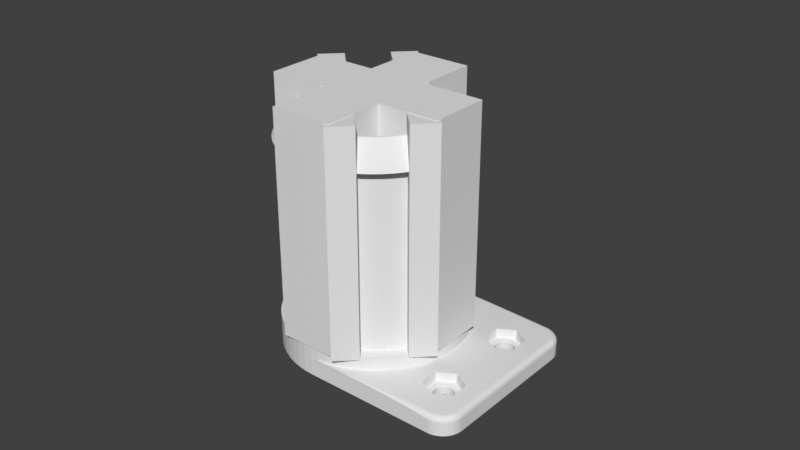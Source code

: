 # Source: filament-holder-v2-6.blend  (saved by Blender 2.79.0; exported with 4.5.12 LTS)
import bpy
from mathutils import Matrix  # noqa: F401  (used for matrix-valued properties, if any)

bpy.ops.wm.read_factory_settings(use_empty=True)
scene = bpy.context.scene
scene.name = 'Scene'

# ---- collections
col_collection_1 = bpy.data.collections.new('Collection 1'); scene.collection.children.link(col_collection_1)

# ---- world
world_world = bpy.data.worlds.new('World'); scene.world = world_world
world_world.color = (0.05088, 0.05088, 0.05088)
world_world.use_sun_shadow = False
world_world.sun_shadow_jitter_overblur = 0.0
world_world.cycles.sampling_method = 'MANUAL'

# ---- meshes
me_temp_001 = bpy.data.meshes.new('Temp.001')
me_temp_001.from_pydata([(0.01532, 0.0295, 0.01), (0.01532, 0.0295, 0.08185), (0.01532, -0.0295, 0.08185), (0.01532, -0.0295, 0.01), (0.007, -0.0295, 0.08185), (0.007, -0.0295, 0.01), (0.007, 0.0295, 0.08185), (0.007, 0.0295, 0.01)], [], [(7, 6, 1, 0), (6, 7, 5, 4), (1, 6, 4, 2), (4, 5, 3, 2), (2, 3, 0, 1), (3, 5, 7, 0)])
me_temp_001.use_remesh_preserve_volume = False
me_temp_001.use_remesh_preserve_attributes = False
me_temp_001.use_mirror_vertex_groups = False
me_temp_001.update()
me_temp = bpy.data.meshes.new('Temp')
me_temp.from_pydata([(0.01532, 0.0295, 0.01), (0.01532, 0.0295, 0.08185), (0.01532, -0.0295, 0.08185), (0.01532, -0.0295, 0.01), (0.007, -0.0295, 0.08185), (0.007, -0.0295, 0.01), (0.007, 0.0295, 0.08185), (0.007, 0.0295, 0.01)], [], [(7, 6, 1, 0), (6, 7, 5, 4), (1, 6, 4, 2), (4, 5, 3, 2), (2, 3, 0, 1), (3, 5, 7, 0)])
me_temp.use_remesh_preserve_volume = False
me_temp.use_remesh_preserve_attributes = False
me_temp.use_mirror_vertex_groups = False
me_temp.update()
me_cube_003 = bpy.data.meshes.new('Cube.003')
me_cube_003.from_pydata([(-0.01, -0.03, 0.01), (-0.01, -0.03, 0.08203), (-0.01, -0.01, 0.08203), (-0.01, -0.01, 0.01), (0.01, -0.01, 0.01), (0.01, -0.03, 0.01), (0.01, -0.03, 0.08203), (0.01, -0.01, 0.08203), (-0.01, 0.01, 0.08203), (-0.01, 0.03, 0.08203), (-0.01, 0.03, 0.01), (-0.01, 0.01, 0.01), (0.01, 0.03, 0.08203), (0.01, 0.01, 0.08203), (0.01, 0.03, 0.01), (0.01, 0.01, 0.01), (-0.03, 0.01, 0.01), (-0.03, 0.01, 0.08203), (-0.03, -0.01, 0.01), (-0.03, -0.01, 0.08203), (0.03, 0.01, 0.08203), (0.03, 0.01, 0.01), (0.03, -0.01, 0.08203), (0.03, -0.01, 0.01)], [], [(0, 1, 2, 3), (4, 5, 0, 3), (5, 6, 1, 0), (2, 1, 6, 7), (7, 6, 5, 4), (8, 9, 10, 11), (12, 9, 8, 13), (10, 9, 12, 14), (10, 14, 15, 11), (14, 12, 13, 15), (15, 4, 3, 11), (8, 2, 7, 13), (16, 17, 8, 11), (3, 18, 16, 11), (18, 19, 17, 16), (8, 17, 19, 2), (2, 19, 18, 3), (13, 20, 21, 15), (22, 20, 13, 7), (21, 20, 22, 23), (21, 23, 4, 15), (23, 22, 7, 4)])
me_cube_003.use_remesh_preserve_volume = False
me_cube_003.use_remesh_preserve_attributes = False
me_cube_003.use_mirror_vertex_groups = False
me_cube_003.update()
me_cylinder = bpy.data.meshes.new('Cylinder')
me_cylinder.from_pydata([(0.0, 0.0, -0.037), (-0.002892, 0.02936, -0.037), (0.0, 0.0295, -0.037), (-2.368e-08, -0.0295, -0.037), (-0.005755, 0.02893, -0.037), (-0.002892, 0.02936, -0.027), (0.0, 0.0295, -0.027), (0.0, 0.0295, -0.031), (0.03503, -0.0141, -0.037), (0.03496, -0.0144, -0.037), (0.03491, -0.0147, -0.037), (0.0349, -0.015, -0.037), (0.0349, 0.015, -0.037), (0.03491, 0.0147, -0.037), (0.03496, 0.0144, -0.037), (0.03503, 0.0141, -0.037), (0.03514, 0.01381, -0.037), (0.03527, 0.01354, -0.037), (0.03542, 0.01328, -0.037), (0.0356, 0.01303, -0.037), (0.03581, 0.01281, -0.037), (0.03603, 0.0126, -0.037), (0.03628, 0.01242, -0.037), (0.03654, 0.01227, -0.037), (0.03681, 0.01214, -0.037), (0.0371, 0.01203, -0.037), (0.0374, 0.01196, -0.037), (0.0377, 0.01191, -0.037), (0.038, 0.0119, -0.037), (0.0383, 0.01191, -0.037), (0.0386, 0.01196, -0.037), (0.0389, 0.01203, -0.037), (0.03919, 0.01214, -0.037), (0.03946, 0.01227, -0.037), (0.03972, 0.01242, -0.037), (0.03997, 0.0126, -0.037), (0.04019, 0.01281, -0.037), (0.0404, 0.01303, -0.037), (0.04058, 0.01328, -0.037), (0.04073, 0.01354, -0.037), (0.04086, 0.01381, -0.037), (0.04097, 0.0141, -0.037), (0.04104, 0.0144, -0.037), (0.04109, 0.0147, -0.037), (0.05027, 0.02266, -0.037), (0.05027, -0.02266, -0.037), (0.05023, -0.02333, -0.037), (0.05013, -0.02399, -0.037), (0.04997, -0.02464, -0.037), (0.04975, -0.02528, -0.037), (0.04946, -0.02588, -0.037), (0.04911, -0.02646, -0.037), (0.04109, -0.0147, -0.037), (0.04104, -0.0144, -0.037), (0.04097, -0.0141, -0.037), (0.04086, -0.01381, -0.037), (0.04073, -0.01354, -0.037), (0.04058, -0.01328, -0.037), (0.0404, -0.01303, -0.037), (0.04019, -0.01281, -0.037), (0.03997, -0.0126, -0.037), (0.03972, -0.01242, -0.037), (0.03946, -0.01227, -0.037), (0.03919, -0.01214, -0.037), (0.0389, -0.01203, -0.037), (0.0386, -0.01196, -0.037), (0.0383, -0.01191, -0.037), (0.038, -0.0119, -0.037), (0.0377, -0.01191, -0.037), (0.0374, -0.01196, -0.037), (0.0371, -0.01203, -0.037), (0.03681, -0.01214, -0.037), (0.03654, -0.01227, -0.037), (0.03628, -0.01242, -0.037), (0.03603, -0.0126, -0.037), (0.03581, -0.01281, -0.037), (0.0356, -0.01303, -0.037), (0.03542, -0.01328, -0.037), (0.03527, -0.01354, -0.037), (0.03514, -0.01381, -0.037), (0.03491, -0.0153, -0.037), (0.03496, -0.0156, -0.037), (0.03503, -0.0159, -0.037), (0.03514, -0.01619, -0.037), (0.03527, -0.01646, -0.037), (0.03542, -0.01672, -0.037), (0.0356, -0.01697, -0.037), (0.03581, -0.01719, -0.037), (0.03603, -0.0174, -0.037), (0.03628, -0.01758, -0.037), (0.03654, -0.01773, -0.037), (0.03681, -0.01786, -0.037), (0.0371, -0.01797, -0.037), (0.0374, -0.01804, -0.037), (0.0377, -0.01809, -0.037), (0.038, -0.0181, -0.037), (0.0383, -0.01809, -0.037), (0.0386, -0.01804, -0.037), (0.0389, -0.01797, -0.037), (0.03919, -0.01786, -0.037), (0.03946, -0.01773, -0.037), (0.03972, -0.01758, -0.037), (0.03997, -0.0174, -0.037), (0.04019, -0.01719, -0.037), (0.0404, -0.01697, -0.037), (0.04058, -0.01672, -0.037), (0.04073, -0.01646, -0.037), (0.04086, -0.01619, -0.037), (0.04097, -0.0159, -0.037), (0.04104, -0.0156, -0.037), (0.04109, -0.0153, -0.037), (0.0411, -0.015, -0.037), (0.04871, -0.027, -0.037), (0.04826, -0.0275, -0.037), (0.04776, -0.02795, -0.037), (0.04723, -0.02835, -0.037), (0.04665, -0.02869, -0.037), (0.04604, -0.02898, -0.037), (0.04541, -0.02921, -0.037), (0.04476, -0.02937, -0.037), (0.0441, -0.02947, -0.037), (0.04342, -0.0295, -0.037), (-0.002892, -0.02936, -0.037), (-0.008563, 0.02823, -0.037), (-0.005755, 0.02893, -0.027), (0.008313, 0.0295, -0.031), (0.01916, 0.0295, -0.03108), (0.02895, 0.0295, -0.03133), (0.03672, 0.0295, -0.03171), (0.04171, 0.0295, -0.03219), (0.04342, 0.0295, -0.03272), (0.04342, 0.0295, -0.037), (0.002892, 0.02936, -0.027), (0.002892, 0.02936, -0.031), (0.03527, 0.01646, -0.037), (0.03514, 0.01619, -0.037), (0.03503, 0.0159, -0.037), (0.03496, 0.0156, -0.037), (0.03491, 0.0153, -0.037), (0.0441, 0.02947, -0.037), (0.04476, 0.02937, -0.037), (0.04541, 0.02921, -0.037), (0.04604, 0.02898, -0.037), (0.04665, 0.02869, -0.037), (0.04723, 0.02835, -0.037), (0.04776, 0.02795, -0.037), (0.04826, 0.0275, -0.037), (0.04871, 0.027, -0.037), (0.04911, 0.02646, -0.037), (0.04946, 0.02588, -0.037), (0.04975, 0.02528, -0.037), (0.04997, 0.02464, -0.037), (0.05013, 0.02399, -0.037), (0.05023, 0.02333, -0.037), (0.0411, 0.015, -0.037), (0.04109, 0.0153, -0.037), (0.04104, 0.0156, -0.037), (0.04097, 0.0159, -0.037), (0.04086, 0.01619, -0.037), (0.04073, 0.01646, -0.037), (0.04058, 0.01672, -0.037), (0.0404, 0.01697, -0.037), (0.04019, 0.01719, -0.037), (0.03997, 0.0174, -0.037), (0.03972, 0.01758, -0.037), (0.03946, 0.01773, -0.037), (0.03919, 0.01786, -0.037), (0.0389, 0.01797, -0.037), (0.0386, 0.01804, -0.037), (0.0383, 0.01809, -0.037), (0.038, 0.0181, -0.037), (0.0377, 0.01809, -0.037), (0.0374, 0.01804, -0.037), (0.0371, 0.01797, -0.037), (0.03681, 0.01786, -0.037), (0.03654, 0.01773, -0.037), (0.03628, 0.01758, -0.037), (0.03603, 0.0174, -0.037), (0.03581, 0.01719, -0.037), (0.0356, 0.01697, -0.037), (0.03542, 0.01672, -0.037), (0.05027, 0.02266, -0.03272), (0.05027, -0.02266, -0.03272), (0.05023, -0.02333, -0.03272), (0.05013, -0.02399, -0.03272), (0.04997, -0.02464, -0.03272), (0.04975, -0.02528, -0.03272), (0.04946, -0.02588, -0.03272), (0.04911, -0.02646, -0.03272), (0.04871, -0.027, -0.03272), (0.04826, -0.0275, -0.03272), (0.04776, -0.02795, -0.03272), (0.04723, -0.02835, -0.03272), (0.04665, -0.02869, -0.03272), (0.04604, -0.02898, -0.03272), (0.04541, -0.02921, -0.03272), (0.04476, -0.02937, -0.03272), (0.0441, -0.02947, -0.03272), (0.04342, -0.0295, -0.03272), (0.04171, -0.0295, -0.03219), (0.03672, -0.0295, -0.03171), (0.02895, -0.0295, -0.03133), (0.01916, -0.0295, -0.03108), (0.008313, -0.0295, -0.031), (0.0, -0.0295, -0.031), (-0.005755, -0.02893, -0.037), (-2.368e-08, -0.0295, -0.027), (-0.002892, -0.02936, -0.027), (-0.01129, 0.02725, -0.037), (-0.008563, 0.02823, -0.027), (0.03266, -0.01192, -0.031), (0.038, -0.008833, -0.031), (0.04334, -0.01192, -0.031), (0.04334, -0.01808, -0.031), (0.038, -0.02117, -0.031), (0.04393, -0.02775, -0.031), (0.04442, -0.02768, -0.031), (0.04491, -0.02755, -0.031), (0.04538, -0.02739, -0.031), (0.04584, -0.02717, -0.031), (0.04627, -0.02691, -0.031), (0.04667, -0.02661, -0.031), (0.04704, -0.02628, -0.031), (0.04738, -0.0259, -0.031), (0.04768, -0.0255, -0.031), (0.04794, -0.02507, -0.031), (0.04815, -0.02462, -0.031), (0.04832, -0.02414, -0.031), (0.04844, -0.02366, -0.031), (0.04852, -0.02316, -0.031), (0.04854, -0.02262, -0.031), (0.04854, 0.02262, -0.031), (0.04852, 0.02316, -0.031), (0.04844, 0.02366, -0.031), (0.04832, 0.02414, -0.031), (0.04815, 0.02462, -0.031), (0.04794, 0.02507, -0.031), (0.04768, 0.0255, -0.031), (0.04738, 0.0259, -0.031), (0.04704, 0.02628, -0.031), (0.04667, 0.02661, -0.031), (0.04627, 0.02691, -0.031), (0.04584, 0.02717, -0.031), (0.04538, 0.02739, -0.031), (0.04491, 0.02755, -0.031), (0.04442, 0.02768, -0.031), (0.04393, 0.02775, -0.031), (0.005755, 0.02893, -0.031), (0.008563, 0.02823, -0.031), (0.01129, 0.02725, -0.031), (0.03266, 0.01808, -0.031), (0.038, 0.02117, -0.031), (0.04334, 0.01808, -0.031), (0.04334, 0.01192, -0.031), (0.038, 0.008833, -0.031), (0.02893, 0.005755, -0.031), (0.02936, 0.002892, -0.031), (0.0295, -4.806e-09, -0.031), (0.02936, -0.002892, -0.031), (0.02893, -0.005755, -0.031), (0.02823, -0.008563, -0.031), (0.02725, -0.01129, -0.031), (0.02602, -0.01391, -0.031), (0.03266, -0.01808, -0.031), (0.02453, -0.01639, -0.031), (0.0228, -0.01871, -0.031), (0.02086, -0.02086, -0.031), (0.01871, -0.0228, -0.031), (0.01639, -0.02453, -0.031), (0.01391, -0.02602, -0.031), (0.01129, -0.02725, -0.031), (0.008563, -0.02823, -0.031), (0.005755, -0.02893, -0.031), (0.002891, -0.02936, -0.031), (0.04398, 0.02828, -0.03108), (0.04403, 0.02876, -0.03133), (0.04406, 0.02914, -0.03171), (0.04409, 0.02938, -0.03219), (0.0441, 0.02947, -0.03272), (0.005755, 0.02893, -0.027), (0.03293, 0.01793, -0.034), (0.03293, 0.01207, -0.034), (0.038, 0.009142, -0.034), (0.04307, 0.01207, -0.034), (0.04307, 0.01793, -0.034), (0.04476, 0.02937, -0.03272), (0.04541, 0.02921, -0.03272), (0.04604, 0.02898, -0.03272), (0.04665, 0.02869, -0.03272), (0.04723, 0.02835, -0.03272), (0.04776, 0.02795, -0.03272), (0.04826, 0.0275, -0.03272), (0.04871, 0.027, -0.03272), (0.04911, 0.02646, -0.03272), (0.04946, 0.02588, -0.03272), (0.04975, 0.02528, -0.03272), (0.04997, 0.02464, -0.03272), (0.05013, 0.02399, -0.03272), (0.05023, 0.02333, -0.03272), (0.05018, 0.02266, -0.03219), (0.05018, -0.02266, -0.03219), (0.05015, -0.02332, -0.03219), (0.05005, -0.02398, -0.03219), (0.04989, -0.02462, -0.03219), (0.04967, -0.02524, -0.03219), (0.04938, -0.02584, -0.03219), (0.04904, -0.02641, -0.03219), (0.04865, -0.02695, -0.03219), (0.0482, -0.02744, -0.03219), (0.04771, -0.02788, -0.03219), (0.04718, -0.02828, -0.03219), (0.04661, -0.02862, -0.03219), (0.04601, -0.0289, -0.03219), (0.04539, -0.02912, -0.03219), (0.04474, -0.02929, -0.03219), (0.04409, -0.02938, -0.03219), (0.04406, -0.02914, -0.03171), (0.04403, -0.02876, -0.03133), (0.04398, -0.02828, -0.03108), (0.002891, -0.02936, -0.027), (-0.008563, -0.02823, -0.037), (-0.005755, -0.02893, -0.027), (-0.01391, 0.02602, -0.037), (-0.01129, 0.02725, -0.027), (0.03266, 0.01192, -0.031), (0.01391, 0.02602, -0.031), (0.01639, 0.02453, -0.031), (0.01871, 0.0228, -0.031), (0.02086, 0.02086, -0.031), (0.0228, 0.01871, -0.031), (0.02453, 0.01639, -0.031), (0.02602, 0.01391, -0.031), (0.02725, 0.01129, -0.031), (0.02823, 0.008563, -0.031), (0.02893, 0.005755, -0.027), (0.02936, 0.002892, -0.027), (0.0295, -4.806e-09, -0.027), (0.02936, -0.002892, -0.027), (0.02893, -0.005755, -0.027), (0.02823, -0.008563, -0.027), (0.02725, -0.01129, -0.027), (0.02602, -0.01391, -0.027), (0.02453, -0.01639, -0.027), (0.0228, -0.01871, -0.027), (0.02086, -0.02086, -0.027), (0.01871, -0.0228, -0.027), (0.01639, -0.02453, -0.027), (0.01391, -0.02602, -0.027), (0.01129, -0.02725, -0.027), (0.008563, -0.02823, -0.027), (0.005755, -0.02893, -0.027), (0.04453, -0.0282, -0.03108), (0.04506, -0.02806, -0.03108), (0.04559, -0.02788, -0.03108), (0.04609, -0.02764, -0.03108), (0.04656, -0.02736, -0.03108), (0.04701, -0.02703, -0.03108), (0.04742, -0.02665, -0.03108), (0.04779, -0.02624, -0.03108), (0.04812, -0.0258, -0.03108), (0.04841, -0.02532, -0.03108), (0.04864, -0.02482, -0.03108), (0.04883, -0.0243, -0.03108), (0.04897, -0.02376, -0.03108), (0.04905, -0.02321, -0.03108), (0.04908, -0.02263, -0.03108), (0.04908, 0.02263, -0.03108), (0.04905, 0.02321, -0.03108), (0.04897, 0.02376, -0.03108), (0.04883, 0.0243, -0.03108), (0.04864, 0.02482, -0.03108), (0.04841, 0.02532, -0.03108), (0.04812, 0.0258, -0.03108), (0.04779, 0.02624, -0.03108), (0.04742, 0.02665, -0.03108), (0.04701, 0.02703, -0.03108), (0.04656, 0.02736, -0.03108), (0.04609, 0.02764, -0.03108), (0.04559, 0.02788, -0.03108), (0.04506, 0.02806, -0.03108), (0.04453, 0.0282, -0.03108), (0.008563, 0.02823, -0.027), (0.01129, 0.02725, -0.027), (0.038, 0.02086, -0.034), (0.04462, 0.02867, -0.03133), (0.0447, 0.02905, -0.03171), (0.04474, 0.02929, -0.03219), (0.04539, 0.02912, -0.03219), (0.04601, 0.0289, -0.03219), (0.04661, 0.02862, -0.03219), (0.04718, 0.02828, -0.03219), (0.04771, 0.02788, -0.03219), (0.0482, 0.02744, -0.03219), (0.04865, 0.02695, -0.03219), (0.04904, 0.02641, -0.03219), (0.04938, 0.02584, -0.03219), (0.04967, 0.02524, -0.03219), (0.04989, 0.02462, -0.03219), (0.05005, 0.02398, -0.03219), (0.05015, 0.02332, -0.03219), (0.04994, 0.02265, -0.03171), (0.04994, -0.02265, -0.03171), (0.04884, -0.02628, -0.03171), (0.04846, -0.02679, -0.03171), (0.0447, -0.02905, -0.03171), (0.04462, -0.02867, -0.03133), (-0.01129, -0.02725, -0.037), (-0.008563, -0.02823, -0.027), (-0.01639, 0.02453, -0.037), (-0.01391, 0.02602, -0.027), (-0.009758, 0.02356, -0.027), (0.01391, 0.02602, -0.027), (0.01639, 0.02453, -0.027), (0.01871, 0.0228, -0.027), (0.02086, 0.02086, -0.027), (0.0228, 0.01871, -0.027), (0.02453, 0.01639, -0.027), (0.02602, 0.01391, -0.027), (0.02725, 0.01129, -0.027), (0.02823, 0.008563, -0.027), (0.02356, -0.009758, -0.027), (0.02249, -0.01202, -0.027), (0.0212, -0.01417, -0.027), (0.01971, -0.01618, -0.027), (0.01803, -0.01803, -0.027), (0.01618, -0.01971, -0.027), (0.01417, -0.0212, -0.027), (0.01202, -0.02249, -0.027), (0.009758, -0.02356, -0.027), (0.04731, -0.0274, -0.03133), (0.04776, -0.02699, -0.03133), (0.04816, -0.02655, -0.03133), (0.04956, -0.02264, -0.03133), (0.04956, 0.02264, -0.03133), (0.04929, 0.02444, -0.03133), (0.04909, 0.025, -0.03133), (0.04883, 0.02555, -0.03133), (0.04852, 0.02606, -0.03133), (0.009758, 0.02356, -0.027), (0.0452, 0.02852, -0.03133), (0.04532, 0.02889, -0.03171), (0.04917, 0.02573, -0.03171), (0.04991, -0.0233, -0.03171), (0.04981, -0.02393, -0.03171), (0.04966, -0.02455, -0.03171), (0.04944, -0.02515, -0.03171), (0.04917, -0.02573, -0.03171), (0.04803, -0.02726, -0.03171), (0.04756, -0.02769, -0.03171), (0.04704, -0.02807, -0.03171), (0.04649, -0.0284, -0.03171), (0.04592, -0.02867, -0.03171), (0.04532, -0.02889, -0.03171), (0.0452, -0.02852, -0.03133), (-0.01391, -0.02602, -0.037), (-0.01129, -0.02725, -0.027), (-0.01871, 0.0228, -0.037), (-0.01639, 0.02453, -0.027), (-0.01202, 0.02249, -0.027), (-0.009758, 0.02356, 0.031), (0.01202, 0.02249, -0.027), (0.01417, 0.0212, -0.027), (0.01618, 0.01971, -0.027), (0.01803, 0.01803, -0.027), (0.01971, 0.01618, -0.027), (0.0212, 0.01417, -0.027), (0.02249, 0.01202, -0.027), (0.02356, 0.009758, -0.027), (0.02356, -0.009758, 0.031), (0.02249, -0.01202, 0.031), (0.0212, -0.01417, 0.031), (0.01971, -0.01618, 0.031), (0.01803, -0.01803, 0.031), (0.01618, -0.01971, 0.031), (0.01417, -0.0212, 0.031), (0.01202, -0.02249, 0.031), (0.009758, -0.02356, 0.031), (0.04577, -0.02832, -0.03133), (0.04631, -0.02807, -0.03133), (0.04683, -0.02776, -0.03133), (0.04852, -0.02606, -0.03133), (0.04883, -0.02555, -0.03133), (0.04909, -0.025, -0.03133), (0.04929, -0.02444, -0.03133), (0.04944, -0.02385, -0.03133), (0.04953, -0.02326, -0.03133), (0.04953, 0.02326, -0.03133), (0.04944, 0.02385, -0.03133), (0.04816, 0.02655, -0.03133), (0.04776, 0.02699, -0.03133), (0.04731, 0.0274, -0.03133), (0.04683, 0.02776, -0.03133), (0.04631, 0.02807, -0.03133), (0.04577, 0.02832, -0.03133), (0.009758, 0.02356, 0.031), (0.04592, 0.02867, -0.03171), (0.04649, 0.0284, -0.03171), (0.04704, 0.02807, -0.03171), (0.04756, 0.02769, -0.03171), (0.04803, 0.02726, -0.03171), (0.04846, 0.02679, -0.03171), (0.04884, 0.02628, -0.03171), (0.04944, 0.02515, -0.03171), (0.04966, 0.02455, -0.03171), (0.04981, 0.02393, -0.03171), (0.04991, 0.0233, -0.03171), (-0.01639, -0.02453, -0.037), (-0.01391, -0.02602, -0.027), (-0.009758, -0.02356, -0.027), (-0.02086, 0.02086, -0.037), (-0.01871, 0.0228, -0.027), (-0.01417, 0.0212, -0.027), (-0.01202, 0.02249, 0.031), (-0.01129, 0.02725, 0.031), (0.01202, 0.02249, 0.031), (0.01417, 0.0212, 0.031), (0.01618, 0.01971, 0.031), (0.01803, 0.01803, 0.031), (0.01971, 0.01618, 0.031), (0.0212, 0.01417, 0.031), (0.02249, 0.01202, 0.031), (0.02356, 0.009758, 0.031), (0.02725, -0.01129, 0.031), (0.02602, -0.01391, 0.031), (0.02453, -0.01639, 0.031), (0.0228, -0.01871, 0.031), (0.02086, -0.02086, 0.031), (0.01871, -0.0228, 0.031), (0.01639, -0.02453, 0.031), (0.01391, -0.02602, 0.031), (0.01129, -0.02725, 0.031), (0.01129, 0.02725, 0.031), (-0.01871, -0.0228, -0.037), (-0.01639, -0.02453, -0.027), (-0.01202, -0.02249, -0.027), (-0.009758, -0.02356, 0.031), (-0.0228, 0.01871, -0.037), (-0.02086, 0.02086, -0.027), (-0.01618, 0.01971, -0.027), (-0.01417, 0.0212, 0.031), (-0.01391, 0.02602, 0.031), (-0.008985, 0.02169, 0.039), (0.01391, 0.02602, 0.031), (0.01639, 0.02453, 0.031), (0.01871, 0.0228, 0.031), (0.02086, 0.02086, 0.031), (0.0228, 0.01871, 0.031), (0.02453, 0.01639, 0.031), (0.02602, 0.01391, 0.031), (0.02725, 0.01129, 0.031), (0.02169, -0.008985, 0.039), (0.02071, -0.01107, 0.039), (0.01952, -0.01304, 0.039), (0.01815, -0.01489, 0.039), (0.0166, -0.0166, 0.039), (0.01489, -0.01815, 0.039), (0.01304, -0.01952, 0.039), (0.01107, -0.02071, 0.039), (0.008984, -0.02169, 0.039), (0.008984, 0.02169, 0.039), (0.0, 0.0, -0.027), (-0.02086, -0.02086, -0.037), (-0.01871, -0.0228, -0.027), (-0.01417, -0.0212, -0.027), (-0.01202, -0.02249, 0.031), (-0.01129, -0.02725, 0.031), (-0.02453, 0.01639, -0.037), (-0.0228, 0.01871, -0.027), (-0.01803, 0.01803, -0.027), (-0.01618, 0.01971, 0.031), (-0.01639, 0.02453, 0.031), (-0.01107, 0.02071, 0.039), (-0.00861, 0.02079, 0.039), (0.01107, 0.02071, 0.039), (0.01304, 0.01952, 0.039), (0.01489, 0.01815, 0.039), (0.0166, 0.0166, 0.039), (0.01815, 0.01489, 0.039), (0.01952, 0.01304, 0.039), (0.02071, 0.01107, 0.039), (0.02169, 0.008984, 0.039), (0.02079, -0.00861, 0.039), (0.01984, -0.01061, 0.039), (0.01871, -0.0125, 0.039), (0.01739, -0.01427, 0.039), (0.01591, -0.01591, 0.039), (0.01427, -0.01739, 0.039), (0.0125, -0.01871, 0.039), (0.01061, -0.01984, 0.039), (0.00861, -0.02079, 0.039), (0.00861, 0.02079, 0.039), (-0.0228, -0.01871, -0.037), (-0.02086, -0.02086, -0.027), (-0.01618, -0.01971, -0.027), (-0.01417, -0.0212, 0.031), (-0.01391, -0.02602, 0.031), (-0.008985, -0.02169, 0.039), (-0.02602, 0.01391, -0.037), (-0.02453, 0.01639, -0.027), (-0.01971, 0.01618, -0.027), (-0.01803, 0.01803, 0.031), (-0.01871, 0.0228, 0.031), (-0.01304, 0.01952, 0.039), (-0.01061, 0.01984, 0.039), (-0.00861, 0.02079, -0.027), (0.01061, 0.01984, 0.039), (0.0125, 0.01871, 0.039), (0.01427, 0.01739, 0.039), (0.01591, 0.01591, 0.039), (0.01739, 0.01427, 0.039), (0.01871, 0.0125, 0.039), (0.01984, 0.01061, 0.039), (0.02079, 0.00861, 0.039), (0.02079, -0.00861, -0.027), (0.01984, -0.01061, -0.027), (0.01871, -0.0125, -0.027), (0.01739, -0.01427, -0.027), (0.01591, -0.01591, -0.027), (0.01427, -0.01739, -0.027), (0.0125, -0.01871, -0.027), (0.01061, -0.01984, -0.027), (0.00861, -0.02079, -0.027), (0.00861, 0.02079, -0.027), (-0.02453, -0.01639, -0.037), (-0.0228, -0.01871, -0.027), (-0.01803, -0.01803, -0.027), (-0.01618, -0.01971, 0.031), (-0.01639, -0.02453, 0.031), (-0.01107, -0.02071, 0.039), (-0.00861, -0.02079, 0.039), (-0.02725, 0.01129, -0.037), (-0.02602, 0.01391, -0.027), (-0.0212, 0.01417, -0.027), (-0.01971, 0.01618, 0.031), (-0.02086, 0.02086, 0.031), (-0.01489, 0.01815, 0.039), (-0.0125, 0.01871, 0.039), (-0.01061, 0.01984, -0.027), (0.01061, 0.01984, -0.027), (0.0125, 0.01871, -0.027), (0.01427, 0.01739, -0.027), (0.01591, 0.01591, -0.027), (0.01739, 0.01427, -0.027), (0.01871, 0.0125, -0.027), (0.01984, 0.01061, -0.027), (0.02079, 0.00861, -0.027), (-0.02602, -0.01391, -0.037), (-0.02453, -0.01639, -0.027), (-0.01971, -0.01618, -0.027), (-0.01803, -0.01803, 0.031), (-0.01871, -0.0228, 0.031), (-0.01304, -0.01952, 0.039), (-0.01061, -0.01984, 0.039), (-0.00861, -0.02079, -0.027), (-0.02823, 0.008563, -0.037), (-0.02725, 0.01129, -0.027), (-0.02249, 0.01202, -0.027), (-0.0212, 0.01417, 0.031), (-0.0228, 0.01871, 0.031), (-0.0166, 0.0166, 0.039), (-0.01427, 0.01739, 0.039), (-0.0125, 0.01871, -0.027), (-0.02725, -0.01129, -0.037), (-0.02602, -0.01391, -0.027), (-0.0212, -0.01417, -0.027), (-0.01971, -0.01618, 0.031), (-0.02086, -0.02086, 0.031), (-0.01489, -0.01815, 0.039), (-0.0125, -0.01871, 0.039), (-0.01061, -0.01984, -0.027), (-0.02893, 0.005755, -0.037), (-0.02823, 0.008563, -0.027), (-0.02356, 0.009758, -0.027), (-0.02249, 0.01202, 0.031), (-0.02453, 0.01639, 0.031), (-0.01815, 0.01489, 0.039), (-0.01591, 0.01591, 0.039), (-0.01427, 0.01739, -0.027), (-0.02823, -0.008563, -0.037), (-0.02725, -0.01129, -0.027), (-0.02249, -0.01202, -0.027), (-0.0212, -0.01417, 0.031), (-0.0228, -0.01871, 0.031), (-0.0166, -0.0166, 0.039), (-0.01427, -0.01739, 0.039), (-0.0125, -0.01871, -0.027), (-0.02936, 0.002891, -0.037), (-0.02893, 0.005755, -0.027), (-0.02356, 0.009758, 0.031), (-0.02602, 0.01391, 0.031), (-0.01952, 0.01304, 0.039), (-0.01739, 0.01427, 0.039), (-0.01591, 0.01591, -0.027), (-0.02893, -0.005755, -0.037), (-0.02823, -0.008563, -0.027), (-0.02356, -0.009758, -0.027), (-0.02249, -0.01202, 0.031), (-0.02453, -0.01639, 0.031), (-0.01815, -0.01489, 0.039), (-0.01591, -0.01591, 0.039), (-0.01427, -0.01739, -0.027), (-0.0295, -1.371e-08, -0.037), (-0.02936, 0.002891, -0.027), (-0.02725, 0.01129, 0.031), (-0.02071, 0.01107, 0.039), (-0.01871, 0.0125, 0.039), (-0.01739, 0.01427, -0.027), (-0.02936, -0.002892, -0.037), (-0.02893, -0.005755, -0.027), (-0.02356, -0.009758, 0.031), (-0.02602, -0.01391, 0.031), (-0.01952, -0.01304, 0.039), (-0.01739, -0.01427, 0.039), (-0.01591, -0.01591, -0.027), (-0.0295, -1.371e-08, -0.027), (-0.02169, 0.008984, 0.039), (-0.01984, 0.01061, 0.039), (-0.01871, 0.0125, -0.027), (-0.02936, -0.002892, -0.027), (-0.02725, -0.01129, 0.031), (-0.02071, -0.01107, 0.039), (-0.01871, -0.0125, 0.039), (-0.01739, -0.01427, -0.027), (-0.02079, 0.00861, 0.039), (-0.01984, 0.01061, -0.027), (-0.02169, -0.008984, 0.039), (-0.01984, -0.01061, 0.039), (-0.01871, -0.0125, -0.027), (-0.02079, 0.00861, -0.027), (-0.02079, -0.00861, 0.039), (-0.01984, -0.01061, -0.027), (-0.02079, -0.00861, -0.027), (0.04307, -0.01207, -0.034), (0.038, -0.009142, -0.034), (0.03293, -0.01207, -0.034), (0.04307, -0.01793, -0.034), (0.03293, -0.01793, -0.034), (0.038, -0.02086, -0.034), (0.03832, -0.01172, -0.034), (0.0383, -0.01191, -0.0342), (0.038, -0.0119, -0.0342), (0.038, -0.0117, -0.034), (0.03768, -0.01172, -0.034), (0.0377, -0.01191, -0.0342), (0.0386, -0.01196, -0.0342), (0.03864, -0.01176, -0.034), (0.0389, -0.01203, -0.0342), (0.03896, -0.01184, -0.034), (0.03919, -0.01214, -0.0342), (0.03926, -0.01195, -0.034), (0.03946, -0.01227, -0.0342), (0.03956, -0.01209, -0.034), (0.03972, -0.01242, -0.0342), (0.03983, -0.01226, -0.034), (0.03997, -0.0126, -0.0342), (0.04009, -0.01245, -0.034), (0.04019, -0.01281, -0.0342), (0.04033, -0.01267, -0.034), (0.0404, -0.01303, -0.0342), (0.04055, -0.01291, -0.034), (0.04058, -0.01328, -0.0342), (0.04074, -0.01317, -0.034), (0.04068, -0.01345, -0.0342), (0.04086, -0.01335, -0.034), (0.03736, -0.01176, -0.034), (0.0374, -0.01196, -0.0342), (0.03532, -0.01345, -0.0342), (0.03514, -0.01335, -0.034), (0.03542, -0.01328, -0.0342), (0.03526, -0.01317, -0.034), (0.0356, -0.01303, -0.0342), (0.03545, -0.01291, -0.034), (0.03581, -0.01281, -0.0342), (0.03567, -0.01267, -0.034), (0.03603, -0.0126, -0.0342), (0.03591, -0.01245, -0.034), (0.03628, -0.01242, -0.0342), (0.03617, -0.01226, -0.034), (0.03654, -0.01227, -0.0342), (0.03644, -0.01209, -0.034), (0.03681, -0.01214, -0.0342), (0.03674, -0.01195, -0.034), (0.0371, -0.01203, -0.0342), (0.03704, -0.01184, -0.034), (0.04091, -0.01344, -0.034), (0.04073, -0.01354, -0.0342), (0.04086, -0.01381, -0.0342), (0.04105, -0.01374, -0.034), (0.04097, -0.0141, -0.0342), (0.04116, -0.01404, -0.034), (0.04104, -0.0144, -0.0342), (0.04124, -0.01436, -0.034), (0.04109, -0.0147, -0.0342), (0.04128, -0.01468, -0.034), (0.0411, -0.015, -0.0342), (0.0413, -0.015, -0.034), (0.04109, -0.0153, -0.0342), (0.04128, -0.01532, -0.034), (0.04104, -0.0156, -0.0342), (0.04124, -0.01564, -0.034), (0.04097, -0.0159, -0.0342), (0.04116, -0.01596, -0.034), (0.04086, -0.01619, -0.0342), (0.04105, -0.01626, -0.034), (0.04073, -0.01646, -0.0342), (0.04091, -0.01656, -0.034), (0.04068, -0.01655, -0.0342), (0.04086, -0.01665, -0.034), (0.03509, -0.01344, -0.034), (0.03527, -0.01354, -0.0342), (0.03532, -0.01655, -0.0342), (0.03514, -0.01665, -0.034), (0.03527, -0.01646, -0.0342), (0.03509, -0.01656, -0.034), (0.03514, -0.01619, -0.0342), (0.03495, -0.01626, -0.034), (0.03503, -0.0159, -0.0342), (0.03484, -0.01596, -0.034), (0.03496, -0.0156, -0.0342), (0.03476, -0.01564, -0.034), (0.03491, -0.0153, -0.0342), (0.03472, -0.01532, -0.034), (0.0349, -0.015, -0.0342), (0.0347, -0.015, -0.034), (0.03491, -0.0147, -0.0342), (0.03472, -0.01468, -0.034), (0.03496, -0.0144, -0.0342), (0.03476, -0.01436, -0.034), (0.03503, -0.0141, -0.0342), (0.03484, -0.01404, -0.034), (0.03514, -0.01381, -0.0342), (0.03495, -0.01374, -0.034), (0.04058, -0.01672, -0.0342), (0.04074, -0.01683, -0.034), (0.0404, -0.01697, -0.0342), (0.04055, -0.01709, -0.034), (0.04019, -0.01719, -0.0342), (0.04033, -0.01733, -0.034), (0.03997, -0.0174, -0.0342), (0.04009, -0.01755, -0.034), (0.03972, -0.01758, -0.0342), (0.03983, -0.01774, -0.034), (0.03946, -0.01773, -0.0342), (0.03956, -0.01791, -0.034), (0.03919, -0.01786, -0.0342), (0.03926, -0.01805, -0.034), (0.0389, -0.01797, -0.0342), (0.03896, -0.01816, -0.034), (0.0386, -0.01804, -0.0342), (0.03864, -0.01824, -0.034), (0.0383, -0.01809, -0.0342), (0.03832, -0.01828, -0.034), (0.038, -0.0181, -0.0342), (0.038, -0.0183, -0.034), (0.03526, -0.01683, -0.034), (0.03542, -0.01672, -0.0342), (0.0377, -0.01809, -0.0342), (0.03768, -0.01828, -0.034), (0.0374, -0.01804, -0.0342), (0.03736, -0.01824, -0.034), (0.0371, -0.01797, -0.0342), (0.03704, -0.01816, -0.034), (0.03681, -0.01786, -0.0342), (0.03674, -0.01805, -0.034), (0.03654, -0.01773, -0.0342), (0.03644, -0.01791, -0.034), (0.03628, -0.01758, -0.0342), (0.03617, -0.01774, -0.034), (0.03603, -0.0174, -0.0342), (0.03591, -0.01755, -0.034), (0.03581, -0.01719, -0.0342), (0.03567, -0.01733, -0.034), (0.0356, -0.01697, -0.0342), (0.03545, -0.01709, -0.034), (0.03509, 0.01344, -0.034), (0.03527, 0.01354, -0.0342), (0.03514, 0.01335, -0.034), (0.03532, 0.01345, -0.0342), (0.03526, 0.01317, -0.034), (0.03542, 0.01328, -0.0342), (0.03545, 0.01291, -0.034), (0.0356, 0.01303, -0.0342), (0.03567, 0.01267, -0.034), (0.03581, 0.01281, -0.0342), (0.03591, 0.01245, -0.034), (0.03603, 0.0126, -0.0342), (0.03617, 0.01226, -0.034), (0.03628, 0.01242, -0.0342), (0.03644, 0.01209, -0.034), (0.03654, 0.01227, -0.0342), (0.03674, 0.01195, -0.034), (0.03681, 0.01214, -0.0342), (0.03704, 0.01184, -0.034), (0.0371, 0.01203, -0.0342), (0.03736, 0.01176, -0.034), (0.0374, 0.01196, -0.0342), (0.03768, 0.01172, -0.034), (0.0377, 0.01191, -0.0342), (0.038, 0.0117, -0.034), (0.038, 0.0119, -0.0342), (0.03832, 0.01172, -0.034), (0.0383, 0.01191, -0.0342), (0.03864, 0.01176, -0.034), (0.0386, 0.01196, -0.0342), (0.03896, 0.01184, -0.034), (0.0389, 0.01203, -0.0342), (0.03926, 0.01195, -0.034), (0.03919, 0.01214, -0.0342), (0.03956, 0.01209, -0.034), (0.03946, 0.01227, -0.0342), (0.03983, 0.01226, -0.034), (0.03972, 0.01242, -0.0342), (0.04009, 0.01245, -0.034), (0.03997, 0.0126, -0.0342), (0.04033, 0.01267, -0.034), (0.04019, 0.01281, -0.0342), (0.04055, 0.01291, -0.034), (0.0404, 0.01303, -0.0342), (0.04074, 0.01317, -0.034), (0.04058, 0.01328, -0.0342), (0.04086, 0.01335, -0.034), (0.04068, 0.01345, -0.0342), (0.04091, 0.01344, -0.034), (0.04073, 0.01354, -0.0342), (0.04105, 0.01374, -0.034), (0.04086, 0.01381, -0.0342), (0.04116, 0.01404, -0.034), (0.04097, 0.0141, -0.0342), (0.04124, 0.01436, -0.034), (0.04104, 0.0144, -0.0342), (0.04128, 0.01468, -0.034), (0.04109, 0.0147, -0.0342), (0.0347, 0.015, -0.034), (0.0349, 0.015, -0.0342), (0.03472, 0.01468, -0.034), (0.03491, 0.0147, -0.0342), (0.03476, 0.01436, -0.034), (0.03496, 0.0144, -0.0342), (0.03484, 0.01404, -0.034), (0.03503, 0.0141, -0.0342), (0.03495, 0.01374, -0.034), (0.03514, 0.01381, -0.0342), (0.03491, 0.0153, -0.0342), (0.03472, 0.01532, -0.034), (0.03496, 0.0156, -0.0342), (0.03476, 0.01564, -0.034), (0.03503, 0.0159, -0.0342), (0.03484, 0.01596, -0.034), (0.03514, 0.01619, -0.0342), (0.03495, 0.01626, -0.034), (0.03527, 0.01646, -0.0342), (0.03509, 0.01656, -0.034), (0.03532, 0.01655, -0.0342), (0.03514, 0.01665, -0.034), (0.04068, 0.01655, -0.0342), (0.04086, 0.01665, -0.034), (0.04073, 0.01646, -0.0342), (0.04091, 0.01656, -0.034), (0.04086, 0.01619, -0.0342), (0.04105, 0.01626, -0.034), (0.04097, 0.0159, -0.0342), (0.04116, 0.01596, -0.034), (0.04104, 0.0156, -0.0342), (0.04124, 0.01564, -0.034), (0.04109, 0.0153, -0.0342), (0.04128, 0.01532, -0.034), (0.0411, 0.015, -0.0342), (0.0413, 0.015, -0.034), (0.03526, 0.01683, -0.034), (0.03542, 0.01672, -0.0342), (0.04074, 0.01683, -0.034), (0.04058, 0.01672, -0.0342), (0.04055, 0.01709, -0.034), (0.0404, 0.01697, -0.0342), (0.04033, 0.01733, -0.034), (0.04019, 0.01719, -0.0342), (0.04009, 0.01755, -0.034), (0.03997, 0.0174, -0.0342), (0.03983, 0.01774, -0.034), (0.03972, 0.01758, -0.0342), (0.03956, 0.01791, -0.034), (0.03946, 0.01773, -0.0342), (0.03926, 0.01805, -0.034), (0.03919, 0.01786, -0.0342), (0.03896, 0.01816, -0.034), (0.0389, 0.01797, -0.0342), (0.03864, 0.01824, -0.034), (0.0386, 0.01804, -0.0342), (0.03832, 0.01828, -0.034), (0.0383, 0.01809, -0.0342), (0.038, 0.0183, -0.034), (0.038, 0.0181, -0.0342), (0.03768, 0.01828, -0.034), (0.0377, 0.01809, -0.0342), (0.03736, 0.01824, -0.034), (0.0374, 0.01804, -0.0342), (0.03704, 0.01816, -0.034), (0.0371, 0.01797, -0.0342), (0.03674, 0.01805, -0.034), (0.03681, 0.01786, -0.0342), (0.03644, 0.01791, -0.034), (0.03654, 0.01773, -0.0342), (0.03617, 0.01774, -0.034), (0.03628, 0.01758, -0.0342), (0.03591, 0.01755, -0.034), (0.03603, 0.0174, -0.0342), (0.03567, 0.01733, -0.034), (0.03581, 0.01719, -0.0342), (0.03545, 0.01709, -0.034), (0.0356, 0.01697, -0.0342)], [], [(0, 1, 2), (3, 0, 2), (0, 4, 1), (2, 1, 5, 6, 7), (8, 9, 10, 11, 12, 13, 14, 15, 16, 17, 18, 19, 20, 21, 22, 23, 24, 25, 26, 27, 28, 29, 30, 31, 32, 33, 34, 35, 36, 37, 38, 39, 40, 41, 42, 43, 44, 45, 46, 47, 48, 49, 50, 51, 52, 53, 54, 55, 56, 57, 58, 59, 60, 61, 62, 63, 64, 65, 66, 67, 68, 69, 70, 71, 72, 73, 74, 75, 76, 77, 78, 79), (80, 81, 82, 83, 84, 85, 86, 87, 88, 89, 90, 91, 92, 93, 94, 95, 96, 97, 98, 99, 100, 101, 102, 103, 104, 105, 106, 107, 108, 109, 110, 111, 52, 51, 112, 113, 114, 115, 116, 117, 118, 119, 120, 121, 3, 2, 12, 11), (0, 3, 122), (0, 123, 4), (4, 124, 5, 1), (2, 7, 125, 126, 127, 128, 129, 130, 131), (7, 6, 132, 133), (876, 874, 940, 938, 936, 934, 932, 943, 945, 947, 949, 951, 953, 280, 281), (20, 19, 881, 883), (21, 20, 883, 885), (22, 21, 885, 887), (23, 22, 887, 889), (24, 23, 889, 891), (25, 24, 891, 893), (26, 25, 893, 895), (27, 26, 895, 897), (28, 27, 897, 899), (29, 28, 899, 901), (920, 918, 916, 914, 912, 910, 908, 906, 904, 902, 900, 898, 282, 283), (31, 30, 903, 905), (32, 31, 905, 907), (33, 32, 907, 909), (34, 33, 909, 911), (35, 34, 911, 913), (36, 35, 913, 915), (37, 36, 915, 917), (38, 37, 917, 919), (39, 38, 919, 921, 923), (955, 957, 959, 961, 963, 965, 967, 930, 928, 926, 924, 922, 920, 283, 284), (41, 40, 925, 927), (42, 41, 927, 929), (43, 42, 929, 931), (154, 43, 931, 966), (134, 135, 136, 137, 138, 12, 2, 131, 139, 140, 141, 142, 143, 144, 145, 146, 147, 148, 149, 150, 151, 152, 153, 44, 43, 154, 155, 156, 157, 158, 159, 160, 161, 162, 163, 164, 165, 166, 167, 168, 169, 170, 171, 172, 173, 174, 175, 176, 177, 178, 179, 180), (44, 181, 182, 45), (183, 46, 45, 182), (184, 47, 46, 183), (185, 48, 47, 184), (186, 49, 48, 185), (187, 50, 49, 186), (188, 51, 50, 187), (189, 112, 51, 188), (190, 113, 112, 189), (191, 114, 113, 190), (192, 115, 114, 191), (193, 116, 115, 192), (194, 117, 116, 193), (195, 118, 117, 194), (196, 119, 118, 195), (197, 120, 119, 196), (198, 121, 120, 197), (121, 198, 199, 200, 201, 202, 203, 204, 3), (14, 13, 935, 937), (15, 14, 937, 939), (16, 15, 939, 941), (138, 137, 944, 942), (18, 17, 875, 877, 879), (0, 122, 205), (3, 206, 207, 122), (0, 208, 123), (123, 209, 124, 4), (210, 211, 212, 213, 214, 215, 216, 217, 218, 219, 220, 221, 222, 223, 224, 225, 226, 227, 228, 229, 230, 231, 232, 233, 234, 235, 236, 237, 238, 239, 240, 241, 242, 243, 244, 245, 246, 125, 7, 133, 247, 248, 249, 250, 251, 252, 253, 254, 255, 256, 257, 258, 259, 260, 261, 262), (263, 210, 262, 264, 265, 266, 267, 268, 269, 270, 271, 272, 273, 204, 203, 215, 214), (125, 246, 274, 126), (126, 274, 275, 127), (127, 275, 276, 128), (128, 276, 277, 129), (129, 277, 278, 130), (278, 139, 131, 130), (133, 132, 279, 247), (898, 896, 894, 892, 890, 888, 886, 884, 882, 880, 878, 876, 281, 282), (19, 18, 879, 881), (30, 29, 901, 903), (40, 39, 923, 925), (12, 138, 942, 933), (953, 968, 1008, 1006, 1004, 1002, 1000, 998, 996, 994, 992, 990, 383, 280), (134, 180, 969, 952, 950), (135, 134, 950, 948), (136, 135, 948, 946), (137, 136, 946, 944), (13, 12, 933, 935), (285, 140, 139, 278), (286, 141, 140, 285), (287, 142, 141, 286), (288, 143, 142, 287), (289, 144, 143, 288), (290, 145, 144, 289), (291, 146, 145, 290), (292, 147, 146, 291), (293, 148, 147, 292), (294, 149, 148, 293), (295, 150, 149, 294), (296, 151, 150, 295), (297, 152, 151, 296), (298, 153, 152, 297), (181, 44, 153, 298), (180, 179, 1009, 969), (155, 154, 966, 964), (156, 155, 964, 962), (157, 156, 962, 960), (158, 157, 960, 958), (159, 158, 958, 956), (162, 161, 973, 975), (163, 162, 975, 977), (164, 163, 977, 979), (165, 164, 979, 981), (166, 165, 981, 983), (167, 166, 983, 985), (168, 167, 985, 987), (169, 168, 987, 989), (170, 169, 989, 991), (171, 170, 991, 993), (172, 171, 993, 995), (173, 172, 995, 997), (174, 173, 997, 999), (175, 174, 999, 1001), (176, 175, 1001, 1003), (177, 176, 1003, 1005), (178, 177, 1005, 1007), (179, 178, 1007, 1009), (161, 160, 971, 973), (299, 300, 182, 181), (183, 182, 300, 301), (184, 183, 301, 302), (185, 184, 302, 303), (186, 185, 303, 304), (187, 186, 304, 305), (305, 306, 188, 187), (306, 307, 189, 188), (190, 189, 307, 308), (191, 190, 308, 309), (192, 191, 309, 310), (193, 192, 310, 311), (194, 193, 311, 312), (195, 194, 312, 313), (196, 195, 313, 314), (197, 196, 314, 315), (315, 199, 198, 197), (316, 200, 199, 315), (317, 201, 200, 316), (318, 202, 201, 317), (215, 203, 202, 318), (273, 319, 206, 3, 204), (0, 205, 320), (122, 207, 321, 205), (672, 728, 723, 715, 703, 688), (0, 322, 208), (208, 323, 209, 123), (688, 673, 656, 672), (254, 253, 283, 282), (254, 324, 250, 249, 325, 326, 327, 328, 329, 330, 331, 332, 333, 255), (255, 334, 335, 256), (256, 335, 336, 257), (257, 336, 337, 258), (258, 337, 338, 259), (259, 338, 339, 260), (260, 339, 340, 261), (261, 340, 341, 262), (262, 341, 342, 264), (264, 342, 343, 265), (265, 343, 344, 266), (266, 344, 345, 267), (267, 345, 346, 268), (268, 346, 347, 269), (269, 347, 348, 270), (270, 348, 349, 271), (271, 349, 350, 272), (272, 350, 319, 273), (216, 215, 318, 351), (217, 216, 351, 352), (218, 217, 352, 353), (219, 218, 353, 354), (220, 219, 354, 355), (221, 220, 355, 356), (222, 221, 356, 357), (223, 222, 357, 358), (224, 223, 358, 359), (225, 224, 359, 360), (226, 225, 360, 361), (227, 226, 361, 362), (228, 227, 362, 363), (229, 228, 363, 364), (230, 229, 364, 365), (231, 230, 365, 366), (232, 231, 366, 367), (233, 232, 367, 368), (369, 234, 233, 368), (235, 234, 369, 370), (236, 235, 370, 371), (237, 236, 371, 372), (238, 237, 372, 373), (239, 238, 373, 374), (240, 239, 374, 375), (241, 240, 375, 376), (242, 241, 376, 377), (243, 242, 377, 378), (244, 243, 378, 379), (245, 244, 379, 380), (246, 245, 380, 274), (247, 279, 381, 248), (248, 381, 382, 249), (251, 250, 280, 383), (252, 251, 383, 284), (253, 252, 284, 283), (274, 380, 384, 275), (275, 384, 385, 276), (276, 385, 386, 277), (277, 386, 285, 278), (990, 988, 986, 984, 982, 980, 978, 976, 974, 972, 970, 955, 284, 383), (250, 324, 281, 280), (324, 254, 282, 281), (160, 159, 956, 954, 971), (286, 285, 386, 387), (287, 286, 387, 388), (288, 287, 388, 389), (289, 288, 389, 390), (290, 289, 390, 391), (291, 290, 391, 392), (292, 291, 392, 393), (293, 292, 393, 394), (394, 395, 294, 293), (295, 294, 395, 396), (296, 295, 396, 397), (297, 296, 397, 398), (298, 297, 398, 399), (181, 298, 399, 299), (400, 401, 300, 299), (306, 305, 446, 402), (307, 306, 402, 403), (404, 316, 315, 314), (405, 317, 316, 404), (351, 318, 317, 405), (0, 320, 406), (205, 321, 407, 320), (0, 408, 322), (322, 409, 323, 208), (249, 382, 411, 325), (325, 411, 412, 326), (326, 412, 413, 327), (327, 413, 414, 328), (328, 414, 415, 329), (329, 415, 416, 330), (330, 416, 417, 331), (331, 417, 418, 332), (332, 418, 419, 333), (333, 419, 334, 255), (695, 709, 719, 725, 729, 731), (341, 340, 420, 421), (342, 341, 421, 422), (343, 342, 422, 423), (344, 343, 423, 424), (345, 344, 424, 425), (346, 345, 425, 426), (347, 346, 426, 427), (348, 347, 427, 428), (476, 530, 558, 589, 621, 428), (357, 356, 429, 430), (366, 365, 432, 433), (5, 560, 6), (385, 440, 387, 386), (433, 432, 401, 400), (301, 300, 401, 442), (442, 443, 302, 301), (403, 447, 308, 307), (449, 450, 311, 310), (451, 452, 313, 312), (452, 404, 314, 313), (0, 406, 454), (320, 407, 455, 406), (319, 560, 206), (0, 456, 408), (408, 457, 409, 322), (323, 409, 458, 410), (411, 382, 438, 460), (412, 411, 460, 461), (413, 412, 461, 462), (414, 413, 462, 463), (415, 414, 463, 464), (416, 415, 464, 465), (417, 416, 465, 466), (418, 417, 466, 467), (468, 420, 613, 581, 550, 522), (334, 560, 335), (420, 468, 469, 421), (421, 469, 470, 422), (422, 470, 471, 423), (423, 471, 472, 424), (424, 472, 473, 425), (425, 473, 474, 426), (426, 474, 475, 427), (427, 475, 476, 428), (352, 351, 405, 453), (353, 352, 453, 477), (354, 353, 477, 478), (355, 354, 478, 479), (356, 355, 479, 429), (430, 431, 358, 357), (430, 429, 448, 447), (359, 358, 431, 480), (360, 359, 480, 481), (361, 360, 481, 482), (362, 361, 482, 483), (363, 362, 483, 484), (364, 363, 484, 485), (365, 364, 485, 432), (433, 486, 367, 366), (368, 367, 486, 487), (487, 434, 369, 368), (434, 435, 370, 369), (435, 436, 371, 370), (436, 437, 372, 371), (373, 372, 437, 488), (374, 373, 488, 489), (375, 374, 489, 490), (376, 375, 490, 491), (377, 376, 491, 492), (378, 377, 492, 493), (379, 378, 493, 439), (439, 384, 380, 379), (440, 385, 384, 439), (440, 495, 388, 387), (389, 388, 495, 496), (496, 497, 390, 389), (391, 390, 497, 498), (392, 391, 498, 499), (393, 392, 499, 500), (394, 393, 500, 501), (501, 441, 395, 394), (396, 395, 441, 502), (397, 396, 502, 503), (398, 397, 503, 504), (504, 505, 399, 398), (505, 400, 299, 399), (400, 505, 486, 433), (432, 485, 442, 401), (443, 442, 485, 484), (443, 444, 303, 302), (444, 445, 304, 303), (445, 446, 305, 304), (481, 480, 402, 446), (480, 431, 403, 402), (447, 403, 431, 430), (447, 448, 309, 308), (448, 449, 310, 309), (450, 449, 479, 478), (450, 451, 312, 311), (452, 451, 477, 453), (453, 405, 404, 452), (0, 454, 506), (406, 455, 507, 454), (438, 622, 590, 559, 531, 494), (0, 509, 456), (456, 510, 457, 408), (409, 457, 511, 458), (458, 512, 459, 410), (438, 494, 514, 460), (460, 514, 515, 461), (461, 515, 516, 462), (462, 516, 517, 463), (463, 517, 518, 464), (464, 518, 519, 465), (465, 519, 520, 466), (466, 520, 521, 467), (522, 523, 469, 468), (523, 524, 470, 469), (524, 525, 471, 470), (525, 526, 472, 471), (526, 527, 473, 472), (527, 528, 474, 473), (528, 529, 475, 474), (529, 530, 476, 475), (434, 487, 504, 503), (435, 434, 503, 502), (436, 435, 502, 441), (437, 436, 441, 501), (488, 437, 501, 500), (491, 490, 498, 497), (495, 440, 439, 493), (497, 496, 492, 491), (505, 504, 487, 486), (484, 483, 444, 443), (445, 444, 483, 482), (446, 445, 482, 481), (429, 479, 449, 448), (478, 477, 451, 450), (0, 506, 532), (454, 507, 533, 506), (507, 455, 508, 534), (0, 536, 509), (509, 537, 510, 456), (457, 510, 538, 511), (511, 539, 512, 458), (540, 513, 459, 512), (531, 542, 514, 494), (542, 543, 515, 514), (543, 544, 516, 515), (544, 545, 517, 516), (545, 546, 518, 517), (546, 547, 519, 518), (547, 548, 520, 519), (548, 549, 521, 520), (522, 550, 551, 523), (523, 551, 552, 524), (524, 552, 553, 525), (525, 553, 554, 526), (526, 554, 555, 527), (527, 555, 556, 528), (528, 556, 557, 529), (529, 557, 558, 530), (489, 488, 500, 499), (496, 495, 493, 492), (124, 560, 5), (499, 498, 490, 489), (0, 532, 561), (506, 533, 562, 532), (533, 507, 534, 563), (508, 535, 564, 534), (0, 566, 536), (536, 567, 537, 509), (510, 537, 568, 538), (538, 569, 539, 511), (570, 540, 512, 539), (540, 571, 541, 513), (6, 560, 132), (531, 559, 573, 542), (542, 573, 574, 543), (543, 574, 575, 544), (544, 575, 576, 545), (545, 576, 577, 546), (546, 577, 578, 547), (547, 578, 579, 548), (548, 579, 580, 549), (582, 551, 550, 581), (583, 552, 551, 582), (584, 553, 552, 583), (585, 554, 553, 584), (586, 555, 554, 585), (587, 556, 555, 586), (588, 557, 556, 587), (589, 558, 557, 588), (560, 209, 323, 410, 604), (0, 561, 591), (532, 562, 592, 561), (562, 533, 563, 593), (534, 564, 594, 563), (565, 595, 564, 535), (428, 621, 560, 349, 348), (0, 597, 566), (566, 598, 567, 536), (537, 567, 599, 568), (568, 600, 569, 538), (601, 570, 539, 569), (570, 602, 571, 540), (572, 541, 571, 603), (279, 560, 381), (605, 573, 559, 590), (606, 574, 573, 605), (607, 575, 574, 606), (608, 576, 575, 607), (609, 577, 576, 608), (610, 578, 577, 609), (611, 579, 578, 610), (612, 580, 579, 611), (582, 581, 613, 614), (583, 582, 614, 615), (584, 583, 615, 616), (585, 584, 616, 617), (586, 585, 617, 618), (587, 586, 618, 619), (588, 587, 619, 620), (589, 588, 620, 621), (207, 560, 321), (0, 591, 623), (561, 592, 624, 591), (592, 562, 593, 625), (563, 594, 626, 593), (595, 627, 594, 564), (565, 596, 628, 595), (206, 560, 207), (0, 630, 597), (597, 631, 598, 566), (567, 598, 632, 599), (599, 633, 600, 568), (634, 601, 569, 600), (601, 635, 602, 570), (603, 571, 602, 636), (572, 603, 637, 604), (209, 560, 124), (605, 590, 622, 638), (606, 605, 638, 639), (607, 606, 639, 640), (608, 607, 640, 641), (609, 608, 641, 642), (610, 609, 642, 643), (611, 610, 643, 644), (612, 611, 644, 645), (335, 560, 336), (336, 560, 337), (337, 560, 338), (338, 560, 339), (339, 560, 613, 420, 340), (560, 419, 418, 467, 645), (560, 614, 613), (560, 615, 614), (560, 616, 615), (560, 617, 616), (560, 618, 617), (560, 619, 618), (560, 620, 619), (560, 621, 620), (349, 560, 350), (350, 560, 319), (321, 560, 407), (381, 560, 622, 438, 382), (132, 560, 279), (0, 623, 646), (591, 624, 647, 623), (624, 592, 625, 648), (593, 626, 649, 625), (627, 650, 626, 594), (595, 628, 651, 627), (652, 628, 596, 629), (407, 560, 653, 508, 455), (0, 654, 630), (630, 655, 631, 597), (598, 631, 656, 632), (632, 657, 633, 599), (658, 634, 600, 633), (634, 659, 635, 601), (636, 602, 635, 660), (603, 636, 661, 637), (560, 604, 637), (560, 638, 622), (560, 639, 638), (560, 640, 639), (560, 641, 640), (560, 642, 641), (560, 643, 642), (560, 644, 643), (560, 645, 644), (560, 334, 419), (467, 521, 549, 580, 612, 645), (0, 646, 662), (623, 647, 663, 646), (647, 624, 648, 664), (625, 649, 665, 648), (650, 666, 649, 626), (627, 651, 667, 650), (668, 651, 628, 652), (652, 629, 653, 669), (535, 508, 653, 629, 596, 565), (0, 670, 654), (654, 671, 655, 630), (631, 655, 672, 656), (656, 673, 657, 632), (674, 658, 633, 657), (658, 675, 659, 634), (660, 635, 659, 676), (636, 660, 677, 661), (560, 637, 661), (0, 662, 678), (646, 663, 679, 662), (663, 647, 664, 680), (648, 665, 681, 664), (666, 682, 665, 649), (650, 667, 683, 666), (684, 667, 651, 668), (668, 652, 669, 685), (560, 669, 653), (0, 686, 670), (670, 687, 671, 654), (689, 674, 657, 673), (674, 690, 675, 658), (676, 659, 675, 691), (660, 676, 692, 677), (560, 661, 677), (0, 678, 693), (662, 679, 694, 678), (679, 663, 680, 695), (664, 681, 696, 680), (682, 697, 681, 665), (666, 683, 698, 682), (699, 683, 667, 684), (684, 668, 685, 700), (560, 685, 669), (0, 701, 686), (686, 702, 687, 670), (703, 689, 673, 688), (689, 704, 690, 674), (691, 675, 690, 705), (676, 691, 706, 692), (560, 677, 692), (0, 693, 707), (678, 694, 708, 693), (680, 696, 709, 695), (697, 710, 696, 681), (682, 698, 711, 697), (712, 698, 683, 699), (699, 684, 700, 713), (560, 700, 685), (0, 707, 701), (701, 714, 702, 686), (703, 715, 704, 689), (705, 690, 704, 716), (691, 705, 717, 706), (560, 692, 706), (693, 708, 718, 707), (710, 719, 709, 696), (697, 711, 720, 710), (721, 711, 698, 712), (712, 699, 713, 722), (560, 713, 700), (707, 718, 714, 701), (728, 672, 655, 671, 560), (716, 704, 715, 723), (705, 716, 724, 717), (560, 706, 717), (710, 720, 725, 719), (726, 720, 711, 721), (721, 712, 722, 727), (560, 722, 713), (716, 723, 728, 724), (560, 717, 724), (729, 725, 720, 726), (726, 721, 727, 730), (560, 727, 722), (560, 724, 728), (729, 726, 730, 731), (560, 730, 727), (560, 671, 687), (560, 731, 730), (560, 694, 679, 695, 731), (560, 687, 702), (560, 708, 694), (560, 718, 708), (560, 714, 718), (560, 702, 714), (741, 738, 745, 747, 749, 751, 753, 755, 757, 759, 761, 763, 732, 733), (767, 769, 771, 773, 775, 777, 779, 781, 783, 764, 742, 741, 733, 734), (68, 67, 740, 743), (67, 66, 739, 740), (65, 64, 746, 744), (69, 68, 743, 765), (212, 211, 733, 732), (70, 69, 765, 782), (763, 784, 787, 789, 791, 793, 795, 797, 799, 801, 803, 805, 807, 735, 732), (57, 56, 785, 762, 760), (58, 57, 760, 758), (59, 58, 758, 756), (60, 59, 756, 754), (61, 60, 754, 752), (62, 61, 752, 750), (63, 62, 750, 748), (64, 63, 748, 746), (811, 813, 815, 817, 819, 821, 823, 825, 827, 829, 831, 808, 767, 734, 736), (77, 76, 770, 768), (78, 77, 768, 766, 809), (211, 210, 734, 733), (56, 55, 786, 785), (71, 70, 782, 780), (72, 71, 780, 778), (73, 72, 778, 776), (74, 73, 776, 774), (75, 74, 774, 772), (76, 75, 772, 770), (213, 212, 732, 735), (79, 78, 809, 830), (807, 833, 835, 837, 839, 841, 843, 845, 847, 849, 851, 853, 737, 735), (106, 105, 832, 806, 804), (107, 106, 804, 802), (108, 107, 802, 800), (109, 108, 800, 798), (110, 109, 798, 796), (111, 110, 796, 794), (52, 111, 794, 792), (53, 52, 792, 790), (54, 53, 790, 788), (55, 54, 788, 786), (853, 857, 859, 861, 863, 865, 867, 869, 871, 873, 854, 811, 736, 737), (84, 83, 814, 812), (85, 84, 812, 810, 855), (210, 263, 736, 734), (105, 104, 834, 832), (8, 79, 830, 828), (9, 8, 828, 826), (10, 9, 826, 824), (11, 10, 824, 822), (80, 11, 822, 820), (81, 80, 820, 818), (82, 81, 818, 816), (83, 82, 816, 814), (214, 213, 735, 737), (95, 94, 856, 852), (96, 95, 852, 850), (97, 96, 850, 848), (98, 97, 848, 846), (99, 98, 846, 844), (100, 99, 844, 842), (101, 100, 842, 840), (102, 101, 840, 838), (103, 102, 838, 836), (104, 103, 836, 834), (94, 93, 858, 856), (86, 85, 855, 872), (263, 214, 737, 736), (87, 86, 872, 870), (88, 87, 870, 868), (89, 88, 868, 866), (90, 89, 866, 864), (91, 90, 864, 862), (92, 91, 862, 860), (93, 92, 860, 858), (741, 742, 743, 740), (740, 739, 738, 741), (739, 744, 745, 738), (744, 746, 747, 745), (746, 748, 749, 747), (748, 750, 751, 749), (750, 752, 753, 751), (752, 754, 755, 753), (754, 756, 757, 755), (756, 758, 759, 757), (758, 760, 761, 759), (760, 762, 763, 761), (766, 768, 769, 767), (768, 770, 771, 769), (770, 772, 773, 771), (772, 774, 775, 773), (774, 776, 777, 775), (776, 778, 779, 777), (778, 780, 781, 779), (780, 782, 783, 781), (782, 765, 764, 783), (765, 743, 742, 764), (785, 786, 787, 784), (786, 788, 789, 787), (788, 790, 791, 789), (790, 792, 793, 791), (792, 794, 795, 793), (794, 796, 797, 795), (796, 798, 799, 797), (798, 800, 801, 799), (800, 802, 803, 801), (802, 804, 805, 803), (804, 806, 807, 805), (784, 763, 762, 785), (810, 812, 813, 811), (812, 814, 815, 813), (814, 816, 817, 815), (816, 818, 819, 817), (818, 820, 821, 819), (820, 822, 823, 821), (822, 824, 825, 823), (824, 826, 827, 825), (826, 828, 829, 827), (828, 830, 831, 829), (830, 809, 808, 831), (809, 766, 767, 808), (806, 832, 833, 807), (832, 834, 835, 833), (834, 836, 837, 835), (836, 838, 839, 837), (838, 840, 841, 839), (840, 842, 843, 841), (842, 844, 845, 843), (844, 846, 847, 845), (846, 848, 849, 847), (848, 850, 851, 849), (850, 852, 853, 851), (811, 854, 855, 810), (852, 856, 857, 853), (856, 858, 859, 857), (858, 860, 861, 859), (860, 862, 863, 861), (862, 864, 865, 863), (864, 866, 867, 865), (866, 868, 869, 867), (868, 870, 871, 869), (870, 872, 873, 871), (872, 855, 854, 873), (66, 65, 744, 739), (874, 876, 877, 875), (876, 878, 879, 877), (878, 880, 881, 879), (880, 882, 883, 881), (882, 884, 885, 883), (884, 886, 887, 885), (886, 888, 889, 887), (888, 890, 891, 889), (890, 892, 893, 891), (892, 894, 895, 893), (894, 896, 897, 895), (896, 898, 899, 897), (898, 900, 901, 899), (900, 902, 903, 901), (902, 904, 905, 903), (904, 906, 907, 905), (906, 908, 909, 907), (908, 910, 911, 909), (910, 912, 913, 911), (912, 914, 915, 913), (914, 916, 917, 915), (916, 918, 919, 917), (918, 920, 921, 919), (920, 922, 923, 921), (922, 924, 925, 923), (924, 926, 927, 925), (926, 928, 929, 927), (928, 930, 931, 929), (932, 934, 935, 933), (934, 936, 937, 935), (936, 938, 939, 937), (938, 940, 941, 939), (940, 874, 875, 941), (933, 942, 943, 932), (942, 944, 945, 943), (944, 946, 947, 945), (946, 948, 949, 947), (948, 950, 951, 949), (950, 952, 953, 951), (954, 956, 957, 955), (956, 958, 959, 957), (958, 960, 961, 959), (960, 962, 963, 961), (962, 964, 965, 963), (964, 966, 967, 965), (966, 931, 930, 967), (968, 953, 952, 969), (955, 970, 971, 954), (970, 972, 973, 971), (972, 974, 975, 973), (974, 976, 977, 975), (976, 978, 979, 977), (978, 980, 981, 979), (980, 982, 983, 981), (982, 984, 985, 983), (984, 986, 987, 985), (986, 988, 989, 987), (988, 990, 991, 989), (990, 992, 993, 991), (992, 994, 995, 993), (994, 996, 997, 995), (996, 998, 999, 997), (998, 1000, 1001, 999), (1000, 1002, 1003, 1001), (1002, 1004, 1005, 1003), (1004, 1006, 1007, 1005), (1006, 1008, 1009, 1007), (1008, 968, 969, 1009), (17, 16, 941, 875), (604, 410, 459, 513, 541, 572)])
me_cylinder.use_remesh_preserve_volume = False
me_cylinder.use_remesh_preserve_attributes = False
me_cylinder.use_mirror_vertex_groups = False
me_cylinder.update()

# ---- objects
ob_temp_001 = bpy.data.objects.new('Temp.001', me_temp_001)
ob_temp = bpy.data.objects.new('Temp', me_temp)
ob_cube_001 = bpy.data.objects.new('Cube.001', me_cube_003)
ob_holder = bpy.data.objects.new('Holder', me_cylinder)

# ---- transforms, parenting, visibility, modifiers, constraints
ob_temp_001.location = (0.0, 0.0, 0.0)
ob_temp_001.rotation_euler = (0.0, -0.0, 3.927)
ob_temp_001.lineart.crease_threshold = 0.0
ob_temp.location = (0.0, 0.0, 0.0)
ob_temp.rotation_euler = (0.0, -0.0, 0.7854)
ob_temp.lineart.crease_threshold = 0.0
ob_cube_001.location = (0.0, 0.0, 0.0)
ob_cube_001.hide_viewport = True
ob_cube_001.lineart.crease_threshold = 0.0
ob_holder.location = (0.0, 0.0, 0.037)
ob_holder.lineart.crease_threshold = 0.0

# ---- collection membership
col_collection_1.objects.link(ob_temp_001)
col_collection_1.objects.link(ob_temp)
col_collection_1.objects.link(ob_cube_001)
col_collection_1.objects.link(ob_holder)

# ---- scene / render settings (as saved in the file)
scene.frame_start = 1; scene.frame_end = 250; scene.frame_set(1)
scene.render.engine = 'BLENDER_EEVEE_NEXT'
scene.render.resolution_percentage = 50
scene.render.dither_intensity = 0.0
scene.cycles.use_denoising = False
scene.cycles.samples = 128
scene.cycles.sampling_pattern = 'TABULATED_SOBOL'
scene.cycles.light_sampling_threshold = 0.0
scene.cycles.use_adaptive_sampling = False
scene.cycles.use_light_tree = False
scene.cycles.blur_glossy = 0.0
scene.cycles.sample_clamp_indirect = 0.0
scene.view_settings.view_transform = 'Standard'
bpy.context.view_layer.update()

# ---- added for rendering (the .blend has no active camera and no usable light): camera, sun
cam_auto = bpy.data.cameras.new('AutoCamera')
cam_auto.lens = 50.0
cam_auto.sensor_width = 36.0
cam_auto.clip_end = 1000.0
ob_auto_camera = bpy.data.objects.new('AutoCamera', cam_auto)
scene.collection.objects.link(ob_auto_camera)
ob_auto_camera.location = (0.194333, -0.222054, 0.189053)
ob_auto_camera.rotation_euler = (1.09748, -7.21219e-08, 0.694738)
scene.camera = ob_auto_camera
light_auto_sun = bpy.data.lights.new('AutoSun', 'SUN')
light_auto_sun.energy = 3.0
light_auto_sun.angle = 0.0523599
ob_auto_sun = bpy.data.objects.new('AutoSun', light_auto_sun)
scene.collection.objects.link(ob_auto_sun)
ob_auto_sun.rotation_euler = (0.872665, 0.174533, 0.523599)
bpy.context.view_layer.update()
